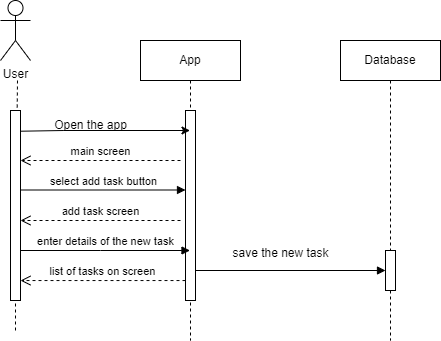

The diagram above was exported from draw.io. Its source (the exported page's mxGraphModel, read from the mxfile embedded in the PNG):
<mxGraphModel dx="1034" dy="442" grid="1" gridSize="10" guides="1" tooltips="1" connect="1" arrows="1" fold="1" page="1" pageScale="1" pageWidth="850" pageHeight="1100" math="0" shadow="0">
  <root>
    <mxCell id="0" />
    <mxCell id="1" parent="0" />
    <mxCell id="aM9ryv3xv72pqoxQDRHE-1" value="App" style="shape=umlLifeline;perimeter=lifelinePerimeter;whiteSpace=wrap;html=1;container=0;dropTarget=0;collapsible=0;recursiveResize=0;outlineConnect=0;portConstraint=eastwest;newEdgeStyle={&quot;edgeStyle&quot;:&quot;elbowEdgeStyle&quot;,&quot;elbow&quot;:&quot;vertical&quot;,&quot;curved&quot;:0,&quot;rounded&quot;:0};" parent="1" vertex="1">
      <mxGeometry x="200" y="70" width="100" height="300" as="geometry" />
    </mxCell>
    <mxCell id="aM9ryv3xv72pqoxQDRHE-2" value="" style="html=1;points=[];perimeter=orthogonalPerimeter;outlineConnect=0;targetShapes=umlLifeline;portConstraint=eastwest;newEdgeStyle={&quot;edgeStyle&quot;:&quot;elbowEdgeStyle&quot;,&quot;elbow&quot;:&quot;vertical&quot;,&quot;curved&quot;:0,&quot;rounded&quot;:0};" parent="aM9ryv3xv72pqoxQDRHE-1" vertex="1">
      <mxGeometry x="45" y="70" width="10" height="190" as="geometry" />
    </mxCell>
    <mxCell id="aM9ryv3xv72pqoxQDRHE-5" value="Database" style="shape=umlLifeline;perimeter=lifelinePerimeter;whiteSpace=wrap;html=1;container=0;dropTarget=0;collapsible=0;recursiveResize=0;outlineConnect=0;portConstraint=eastwest;newEdgeStyle={&quot;edgeStyle&quot;:&quot;elbowEdgeStyle&quot;,&quot;elbow&quot;:&quot;vertical&quot;,&quot;curved&quot;:0,&quot;rounded&quot;:0};" parent="1" vertex="1">
      <mxGeometry x="400" y="70" width="100" height="300" as="geometry" />
    </mxCell>
    <mxCell id="aM9ryv3xv72pqoxQDRHE-6" value="" style="html=1;points=[];perimeter=orthogonalPerimeter;outlineConnect=0;targetShapes=umlLifeline;portConstraint=eastwest;newEdgeStyle={&quot;edgeStyle&quot;:&quot;elbowEdgeStyle&quot;,&quot;elbow&quot;:&quot;vertical&quot;,&quot;curved&quot;:0,&quot;rounded&quot;:0};" parent="aM9ryv3xv72pqoxQDRHE-5" vertex="1">
      <mxGeometry x="45" y="210" width="10" height="40" as="geometry" />
    </mxCell>
    <mxCell id="GY5BK3FsHZQ5eoCwnaUi-13" value="" style="html=1;points=[];perimeter=orthogonalPerimeter;outlineConnect=0;targetShapes=umlLifeline;portConstraint=eastwest;newEdgeStyle={&quot;edgeStyle&quot;:&quot;elbowEdgeStyle&quot;,&quot;elbow&quot;:&quot;vertical&quot;,&quot;curved&quot;:0,&quot;rounded&quot;:0};" parent="1" vertex="1">
      <mxGeometry x="70" y="140" width="10" height="190" as="geometry" />
    </mxCell>
    <mxCell id="GY5BK3FsHZQ5eoCwnaUi-14" value="User" style="shape=umlActor;verticalLabelPosition=bottom;verticalAlign=top;html=1;outlineConnect=0;" parent="1" vertex="1">
      <mxGeometry x="60" y="30" width="30" height="60" as="geometry" />
    </mxCell>
    <mxCell id="GY5BK3FsHZQ5eoCwnaUi-22" value="" style="endArrow=none;dashed=1;html=1;rounded=0;entryX=0.667;entryY=-0.007;entryDx=0;entryDy=0;entryPerimeter=0;" parent="1" target="GY5BK3FsHZQ5eoCwnaUi-13" edge="1">
      <mxGeometry width="50" height="50" relative="1" as="geometry">
        <mxPoint x="77" y="110" as="sourcePoint" />
        <mxPoint x="30" y="130" as="targetPoint" />
      </mxGeometry>
    </mxCell>
    <mxCell id="GY5BK3FsHZQ5eoCwnaUi-23" value="" style="endArrow=classic;html=1;rounded=0;exitX=1.667;exitY=0.109;exitDx=0;exitDy=0;exitPerimeter=0;" parent="1" target="aM9ryv3xv72pqoxQDRHE-1" edge="1">
      <mxGeometry width="50" height="50" relative="1" as="geometry">
        <mxPoint x="80.00000000000007" y="160.71000000000004" as="sourcePoint" />
        <mxPoint x="233.33" y="160" as="targetPoint" />
        <Array as="points">
          <mxPoint x="123.33" y="160" />
        </Array>
      </mxGeometry>
    </mxCell>
    <mxCell id="GY5BK3FsHZQ5eoCwnaUi-26" value="Open the app" style="text;html=1;align=center;verticalAlign=middle;resizable=0;points=[];autosize=1;strokeColor=none;fillColor=none;" parent="1" vertex="1">
      <mxGeometry x="100" y="140" width="100" height="30" as="geometry" />
    </mxCell>
    <mxCell id="GY5BK3FsHZQ5eoCwnaUi-37" value="main screen" style="html=1;verticalAlign=bottom;endArrow=open;dashed=1;endSize=8;curved=0;rounded=0;" parent="1" edge="1">
      <mxGeometry relative="1" as="geometry">
        <mxPoint x="240" y="190" as="sourcePoint" />
        <mxPoint x="80" y="190" as="targetPoint" />
      </mxGeometry>
    </mxCell>
    <mxCell id="GY5BK3FsHZQ5eoCwnaUi-38" value="select add task button" style="html=1;verticalAlign=bottom;endArrow=block;curved=0;rounded=0;" parent="1" edge="1">
      <mxGeometry width="80" relative="1" as="geometry">
        <mxPoint x="80" y="219.5" as="sourcePoint" />
        <mxPoint x="245" y="219.5" as="targetPoint" />
      </mxGeometry>
    </mxCell>
    <mxCell id="GY5BK3FsHZQ5eoCwnaUi-39" value="add task screen" style="html=1;verticalAlign=bottom;endArrow=open;dashed=1;endSize=8;curved=0;rounded=0;" parent="1" edge="1">
      <mxGeometry relative="1" as="geometry">
        <mxPoint x="240" y="250" as="sourcePoint" />
        <mxPoint x="80" y="250" as="targetPoint" />
      </mxGeometry>
    </mxCell>
    <mxCell id="GY5BK3FsHZQ5eoCwnaUi-40" value="enter details of the new task" style="html=1;verticalAlign=bottom;endArrow=block;curved=0;rounded=0;" parent="1" source="GY5BK3FsHZQ5eoCwnaUi-13" target="aM9ryv3xv72pqoxQDRHE-1" edge="1">
      <mxGeometry width="80" relative="1" as="geometry">
        <mxPoint x="120" y="280" as="sourcePoint" />
        <mxPoint x="220" y="280" as="targetPoint" />
        <Array as="points">
          <mxPoint x="160" y="280" />
        </Array>
      </mxGeometry>
    </mxCell>
    <mxCell id="GY5BK3FsHZQ5eoCwnaUi-42" value="list of tasks on screen" style="html=1;verticalAlign=bottom;endArrow=open;dashed=1;endSize=8;curved=0;rounded=0;entryX=1;entryY=0.895;entryDx=0;entryDy=0;entryPerimeter=0;" parent="1" source="aM9ryv3xv72pqoxQDRHE-2" edge="1" target="GY5BK3FsHZQ5eoCwnaUi-13">
      <mxGeometry relative="1" as="geometry">
        <mxPoint x="230" y="310" as="sourcePoint" />
        <mxPoint x="90" y="300" as="targetPoint" />
      </mxGeometry>
    </mxCell>
    <mxCell id="1W-Ro93YUAdpryugNzVm-1" value="" style="html=1;verticalAlign=bottom;endArrow=block;curved=0;rounded=0;" edge="1" parent="1" source="aM9ryv3xv72pqoxQDRHE-2">
      <mxGeometry x="0.0256" y="10" width="80" relative="1" as="geometry">
        <mxPoint x="260" y="300" as="sourcePoint" />
        <mxPoint x="445" y="300" as="targetPoint" />
        <mxPoint as="offset" />
      </mxGeometry>
    </mxCell>
    <mxCell id="1W-Ro93YUAdpryugNzVm-4" value="save the new task" style="text;html=1;align=center;verticalAlign=middle;resizable=0;points=[];autosize=1;strokeColor=none;fillColor=none;" vertex="1" parent="1">
      <mxGeometry x="280" y="268" width="120" height="30" as="geometry" />
    </mxCell>
    <mxCell id="1W-Ro93YUAdpryugNzVm-9" value="" style="endArrow=none;dashed=1;html=1;rounded=0;" edge="1" parent="1" target="GY5BK3FsHZQ5eoCwnaUi-13">
      <mxGeometry width="50" height="50" relative="1" as="geometry">
        <mxPoint x="75" y="360" as="sourcePoint" />
        <mxPoint x="450" y="210" as="targetPoint" />
        <Array as="points">
          <mxPoint x="75" y="360" />
        </Array>
      </mxGeometry>
    </mxCell>
  </root>
</mxGraphModel>